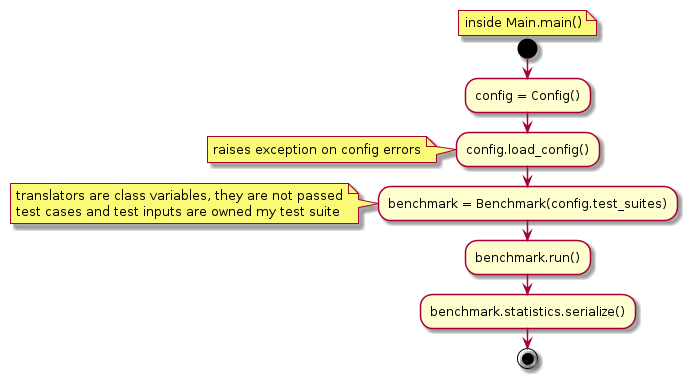

The diagram above was rendered by PlantUML. Its source (embedded in the PNG):
@startuml
floating note: inside Main.main()
start

:config = Config();
:config.load_config();
note: raises exception on config errors
:benchmark = Benchmark(config.test_suites);
note: translators are class variables, they are not passed\ntest cases and test inputs are owned my test suite
:benchmark.run();
:benchmark.statistics.serialize();

stop

@enduml